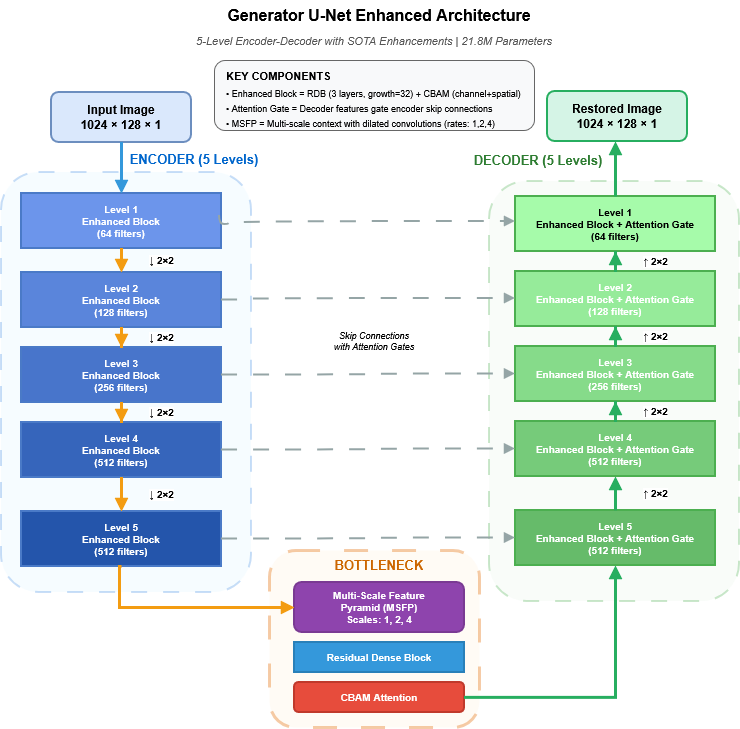

The diagram above was exported from draw.io. Its source (the exported page's mxGraphModel, read from the mxfile embedded in the PNG):
<mxGraphModel dx="1375" dy="753" grid="1" gridSize="10" guides="1" tooltips="1" connect="1" arrows="1" fold="1" page="1" pageScale="1" pageWidth="1100" pageHeight="700" math="0" shadow="0">
  <root>
    <mxCell id="0" />
    <mxCell id="1" parent="0" />
    <mxCell id="title" value="Generator U-Net Enhanced Architecture" style="text;html=1;strokeColor=none;fillColor=none;align=center;verticalAlign=middle;whiteSpace=wrap;rounded=0;fontSize=16;fontStyle=1" parent="1" vertex="1">
      <mxGeometry x="180" y="40" width="700" height="30" as="geometry" />
    </mxCell>
    <mxCell id="subtitle" value="5-Level Encoder-Decoder with SOTA Enhancements | 21.8M Parameters" style="text;html=1;strokeColor=none;fillColor=none;align=center;verticalAlign=middle;whiteSpace=wrap;rounded=0;fontSize=11;fontStyle=2;fontColor=#555555" parent="1" vertex="1">
      <mxGeometry x="225" y="70" width="600" height="20" as="geometry" />
    </mxCell>
    <mxCell id="input" value="Input Image&#10;1024 × 128 × 1" style="rounded=1;whiteSpace=wrap;html=1;fillColor=#dae8fc;strokeColor=#6c8ebf;fontSize=12;fontStyle=1;strokeWidth=2" parent="1" vertex="1">
      <mxGeometry x="202" y="132" width="140" height="50" as="geometry" />
    </mxCell>
    <mxCell id="encoder-container" value="" style="rounded=1;whiteSpace=wrap;html=1;fillColor=#e1f5ff;strokeColor=#4a90e2;strokeWidth=2;opacity=30;dashed=1;dashPattern=8 8" parent="1" vertex="1">
      <mxGeometry x="152" y="212" width="250" height="420" as="geometry" />
    </mxCell>
    <mxCell id="encoder-label" value="ENCODER (5 Levels)" style="text;html=1;strokeColor=none;fillColor=none;align=center;verticalAlign=middle;whiteSpace=wrap;rounded=0;fontSize=13;fontStyle=1;fontColor=#0066CC" parent="1" vertex="1">
      <mxGeometry x="245" y="186" width="200" height="25" as="geometry" />
    </mxCell>
    <mxCell id="enc-level1" value="Level 1&#10;Enhanced Block&#10;(64 filters)" style="rounded=0;whiteSpace=wrap;html=1;fillColor=#6c95eb;strokeColor=#4a7ac7;fontSize=10;fontColor=#FFFFFF;fontStyle=1;strokeWidth=2" parent="1" vertex="1">
      <mxGeometry x="172" y="233" width="200" height="55" as="geometry" />
    </mxCell>
    <mxCell id="enc-level2" value="Level 2&#10;Enhanced Block&#10;(128 filters)" style="rounded=0;whiteSpace=wrap;html=1;fillColor=#5a85db;strokeColor=#4a7ac7;fontSize=10;fontColor=#FFFFFF;fontStyle=1;strokeWidth=2" parent="1" vertex="1">
      <mxGeometry x="172" y="312" width="200" height="55" as="geometry" />
    </mxCell>
    <mxCell id="enc-level3" value="Level 3&#10;Enhanced Block&#10;(256 filters)" style="rounded=0;whiteSpace=wrap;html=1;fillColor=#4875cb;strokeColor=#4a7ac7;fontSize=10;fontColor=#FFFFFF;fontStyle=1;strokeWidth=2" parent="1" vertex="1">
      <mxGeometry x="172" y="387" width="200" height="55" as="geometry" />
    </mxCell>
    <mxCell id="enc-level4" value="Level 4&#10;Enhanced Block&#10;(512 filters)" style="rounded=0;whiteSpace=wrap;html=1;fillColor=#3665bb;strokeColor=#4a7ac7;fontSize=10;fontColor=#FFFFFF;fontStyle=1;strokeWidth=2" parent="1" vertex="1">
      <mxGeometry x="172" y="462" width="200" height="55" as="geometry" />
    </mxCell>
    <mxCell id="enc-level5" value="Level 5&#10;Enhanced Block&#10;(512 filters)" style="rounded=0;whiteSpace=wrap;html=1;fillColor=#2455ab;strokeColor=#4a7ac7;fontSize=10;fontColor=#FFFFFF;fontStyle=1;strokeWidth=2" parent="1" vertex="1">
      <mxGeometry x="172" y="551" width="200" height="55" as="geometry" />
    </mxCell>
    <mxCell id="down1" value="↓ 2×2" style="edgeStyle=orthogonalEdgeStyle;rounded=0;orthogonalLoop=1;jettySize=auto;html=1;strokeWidth=3;strokeColor=#f39c12;endArrow=block;endFill=1;fontSize=10;fontStyle=1" parent="1" source="enc-level1" target="enc-level2" edge="1">
      <mxGeometry relative="1" as="geometry">
        <mxPoint x="40" as="offset" />
      </mxGeometry>
    </mxCell>
    <mxCell id="down2" value="↓ 2×2" style="edgeStyle=orthogonalEdgeStyle;rounded=0;orthogonalLoop=1;jettySize=auto;html=1;strokeWidth=3;strokeColor=#f39c12;endArrow=block;endFill=1;fontSize=10;fontStyle=1" parent="1" source="enc-level2" target="enc-level3" edge="1">
      <mxGeometry relative="1" as="geometry">
        <mxPoint x="40" as="offset" />
      </mxGeometry>
    </mxCell>
    <mxCell id="down3" value="↓ 2×2" style="edgeStyle=orthogonalEdgeStyle;rounded=0;orthogonalLoop=1;jettySize=auto;html=1;strokeWidth=3;strokeColor=#f39c12;endArrow=block;endFill=1;fontSize=10;fontStyle=1" parent="1" source="enc-level3" target="enc-level4" edge="1">
      <mxGeometry relative="1" as="geometry">
        <mxPoint x="40" as="offset" />
      </mxGeometry>
    </mxCell>
    <mxCell id="down4" value="↓ 2×2" style="edgeStyle=orthogonalEdgeStyle;rounded=0;orthogonalLoop=1;jettySize=auto;html=1;strokeWidth=3;strokeColor=#f39c12;endArrow=block;endFill=1;fontSize=10;fontStyle=1" parent="1" source="enc-level4" target="enc-level5" edge="1">
      <mxGeometry relative="1" as="geometry">
        <mxPoint x="40" as="offset" />
      </mxGeometry>
    </mxCell>
    <mxCell id="bottleneck-bg" value="" style="rounded=1;whiteSpace=wrap;html=1;fillColor=#fff4e6;strokeColor=#e67e22;strokeWidth=3;opacity=40;dashed=1;dashPattern=8 8" parent="1" vertex="1">
      <mxGeometry x="420" y="590" width="210" height="177" as="geometry" />
    </mxCell>
    <mxCell id="bottleneck-label" value="BOTTLENECK" style="text;html=1;strokeColor=none;fillColor=none;align=center;verticalAlign=middle;whiteSpace=wrap;rounded=0;fontSize=13;fontStyle=1;fontColor=#CC6600" parent="1" vertex="1">
      <mxGeometry x="430" y="592" width="200" height="25" as="geometry" />
    </mxCell>
    <mxCell id="bottleneck-dim" value="32 × 4 × 512" style="text;html=1;strokeColor=none;fillColor=none;align=center;verticalAlign=middle;whiteSpace=wrap;rounded=0;fontSize=11;fontStyle=2;fontColor=#999999" parent="1" vertex="1">
      <mxGeometry x="470" y="617" width="120" height="20" as="geometry" />
    </mxCell>
    <mxCell id="bottleneck-msfp" value="Multi-Scale Feature&#10;Pyramid (MSFP)&#10;Scales: 1, 2, 4" style="rounded=1;whiteSpace=wrap;html=1;fillColor=#8e44ad;strokeColor=#7a3a93;fontSize=10;fontColor=#FFFFFF;fontStyle=1;strokeWidth=2" parent="1" vertex="1">
      <mxGeometry x="445" y="622" width="170" height="50" as="geometry" />
    </mxCell>
    <mxCell id="bottleneck-rdb" value="Residual Dense Block" style="rounded=0;whiteSpace=wrap;html=1;fillColor=#3498db;strokeColor=#2980b9;fontSize=10;fontColor=#FFFFFF;fontStyle=1;strokeWidth=2" parent="1" vertex="1">
      <mxGeometry x="445" y="682" width="170" height="30" as="geometry" />
    </mxCell>
    <mxCell id="bottleneck-cbam" value="CBAM Attention" style="rounded=1;whiteSpace=wrap;html=1;fillColor=#e74c3c;strokeColor=#c0392b;fontSize=10;fontColor=#FFFFFF;fontStyle=1;strokeWidth=2" parent="1" vertex="1">
      <mxGeometry x="445" y="722" width="170" height="30" as="geometry" />
    </mxCell>
    <mxCell id="decoder-container" value="" style="rounded=1;whiteSpace=wrap;html=1;fillColor=#e8f5e9;strokeColor=#4caf50;strokeWidth=2;opacity=30;dashed=1;dashPattern=8 8" parent="1" vertex="1">
      <mxGeometry x="640" y="221" width="250" height="420" as="geometry" />
    </mxCell>
    <mxCell id="decoder-label" value="DECODER (5 Levels)" style="text;html=1;strokeColor=none;fillColor=none;align=center;verticalAlign=middle;whiteSpace=wrap;rounded=0;fontSize=13;fontStyle=1;fontColor=#2e7d32" parent="1" vertex="1">
      <mxGeometry x="589" y="187" width="200" height="25" as="geometry" />
    </mxCell>
    <mxCell id="dec-level5" value="Level 5&#10;Enhanced Block + Attention Gate&#10;(512 filters)" style="rounded=0;whiteSpace=wrap;html=1;fillColor=#66bb6a;strokeColor=#4caf50;fontSize=10;fontColor=#FFFFFF;fontStyle=1;strokeWidth=2" parent="1" vertex="1">
      <mxGeometry x="666" y="550" width="200" height="55" as="geometry" />
    </mxCell>
    <mxCell id="dec-level4" value="Level 4&#10;Enhanced Block + Attention Gate&#10;(512 filters)" style="rounded=0;whiteSpace=wrap;html=1;fillColor=#76cb7a;strokeColor=#4caf50;fontSize=10;fontColor=#FFFFFF;fontStyle=1;strokeWidth=2" parent="1" vertex="1">
      <mxGeometry x="666" y="461" width="200" height="55" as="geometry" />
    </mxCell>
    <mxCell id="dec-level3" value="Level 3&#10;Enhanced Block + Attention Gate&#10;(256 filters)" style="rounded=0;whiteSpace=wrap;html=1;fillColor=#86db8a;strokeColor=#4caf50;fontSize=10;fontColor=#FFFFFF;fontStyle=1;strokeWidth=2" parent="1" vertex="1">
      <mxGeometry x="666" y="386" width="200" height="55" as="geometry" />
    </mxCell>
    <mxCell id="dec-level2" value="Level 2&#10;Enhanced Block + Attention Gate&#10;(128 filters)" style="rounded=0;whiteSpace=wrap;html=1;fillColor=#96eb9a;strokeColor=#4caf50;fontSize=10;fontColor=#FFFFFF;fontStyle=1;strokeWidth=2" parent="1" vertex="1">
      <mxGeometry x="666" y="311" width="200" height="55" as="geometry" />
    </mxCell>
    <mxCell id="dec-level1" value="Level 1&#10;Enhanced Block + Attention Gate&#10;(64 filters)" style="rounded=0;whiteSpace=wrap;html=1;fillColor=#a6fbaa;strokeColor=#4caf50;fontSize=10;fontColor=#000000;fontStyle=1;strokeWidth=2" parent="1" vertex="1">
      <mxGeometry x="666" y="236" width="200" height="55" as="geometry" />
    </mxCell>
    <mxCell id="up5" value="↑ 2×2" style="edgeStyle=orthogonalEdgeStyle;rounded=0;orthogonalLoop=1;jettySize=auto;html=1;strokeWidth=3;strokeColor=#27ae60;endArrow=block;endFill=1;fontSize=10;fontStyle=1" parent="1" source="dec-level5" target="dec-level4" edge="1">
      <mxGeometry relative="1" as="geometry">
        <mxPoint x="40" as="offset" />
      </mxGeometry>
    </mxCell>
    <mxCell id="up4" value="↑ 2×2" style="edgeStyle=orthogonalEdgeStyle;rounded=0;orthogonalLoop=1;jettySize=auto;html=1;strokeWidth=3;strokeColor=#27ae60;endArrow=block;endFill=1;fontSize=10;fontStyle=1" parent="1" source="dec-level4" target="dec-level3" edge="1">
      <mxGeometry relative="1" as="geometry">
        <mxPoint x="40" as="offset" />
      </mxGeometry>
    </mxCell>
    <mxCell id="up3" value="↑ 2×2" style="edgeStyle=orthogonalEdgeStyle;rounded=0;orthogonalLoop=1;jettySize=auto;html=1;strokeWidth=3;strokeColor=#27ae60;endArrow=block;endFill=1;fontSize=10;fontStyle=1" parent="1" source="dec-level3" target="dec-level2" edge="1">
      <mxGeometry relative="1" as="geometry">
        <mxPoint x="40" as="offset" />
      </mxGeometry>
    </mxCell>
    <mxCell id="up2" value="↑ 2×2" style="edgeStyle=orthogonalEdgeStyle;rounded=0;orthogonalLoop=1;jettySize=auto;html=1;strokeWidth=3;strokeColor=#27ae60;endArrow=block;endFill=1;fontSize=10;fontStyle=1" parent="1" source="dec-level2" target="dec-level1" edge="1">
      <mxGeometry relative="1" as="geometry">
        <mxPoint x="40" as="offset" />
      </mxGeometry>
    </mxCell>
    <mxCell id="skip1" value="" style="edgeStyle=orthogonalEdgeStyle;rounded=1;orthogonalLoop=1;jettySize=auto;html=1;strokeWidth=2;strokeColor=#95a5a6;dashed=1;dashPattern=8 8;endArrow=block;endFill=1;curved=1;exitX=0.99;exitY=0.4;exitDx=0;exitDy=0;exitPerimeter=0;" parent="1" source="enc-level1" target="dec-level1" edge="1">
      <mxGeometry relative="1" as="geometry">
        <Array as="points">
          <mxPoint x="370" y="264" />
          <mxPoint x="380" y="264" />
          <mxPoint x="380" y="261" />
        </Array>
      </mxGeometry>
    </mxCell>
    <mxCell id="skip2" value="" style="edgeStyle=orthogonalEdgeStyle;rounded=1;orthogonalLoop=1;jettySize=auto;html=1;strokeWidth=2;strokeColor=#95a5a6;dashed=1;dashPattern=8 8;endArrow=block;endFill=1;curved=1" parent="1" source="enc-level2" target="dec-level2" edge="1">
      <mxGeometry relative="1" as="geometry">
        <Array as="points">
          <mxPoint x="400" y="339" />
          <mxPoint x="700" y="338" />
        </Array>
      </mxGeometry>
    </mxCell>
    <mxCell id="skip3" value="" style="edgeStyle=orthogonalEdgeStyle;rounded=1;orthogonalLoop=1;jettySize=auto;html=1;strokeWidth=2;strokeColor=#95a5a6;dashed=1;dashPattern=8 8;endArrow=block;endFill=1;curved=1" parent="1" source="enc-level3" target="dec-level3" edge="1">
      <mxGeometry relative="1" as="geometry" />
    </mxCell>
    <mxCell id="skip4" value="" style="edgeStyle=orthogonalEdgeStyle;rounded=1;orthogonalLoop=1;jettySize=auto;html=1;strokeWidth=2;strokeColor=#95a5a6;dashed=1;dashPattern=8 8;endArrow=block;endFill=1;curved=1" parent="1" source="enc-level4" target="dec-level4" edge="1">
      <mxGeometry relative="1" as="geometry" />
    </mxCell>
    <mxCell id="skip5" value="" style="edgeStyle=orthogonalEdgeStyle;rounded=1;orthogonalLoop=1;jettySize=auto;html=1;strokeWidth=2;strokeColor=#95a5a6;dashed=1;dashPattern=8 8;endArrow=block;endFill=1;curved=1" parent="1" source="enc-level5" target="dec-level5" edge="1">
      <mxGeometry relative="1" as="geometry" />
    </mxCell>
    <mxCell id="skip-label" value="Skip Connections&#10;with Attention Gates" style="text;html=1;strokeColor=none;fillColor=none;align=center;verticalAlign=middle;whiteSpace=wrap;rounded=0;fontSize=9;fontStyle=2;fontColor=#000000;" parent="1" vertex="1">
      <mxGeometry x="460" y="366" width="130" height="30" as="geometry" />
    </mxCell>
    <mxCell id="output" value="Restored Image&#10;1024 × 128 × 1" style="rounded=1;whiteSpace=wrap;html=1;fillColor=#d5f4e6;strokeColor=#27ae60;fontSize=12;fontStyle=1;strokeWidth=2" parent="1" vertex="1">
      <mxGeometry x="698" y="131" width="140" height="50" as="geometry" />
    </mxCell>
    <mxCell id="flow-input-enc" value="" style="edgeStyle=orthogonalEdgeStyle;rounded=0;orthogonalLoop=1;jettySize=auto;html=1;strokeWidth=3;strokeColor=#3498db;endArrow=block;endFill=1;exitX=0.5;exitY=1;exitDx=0;exitDy=0;" parent="1" source="input" target="enc-level1" edge="1">
      <mxGeometry relative="1" as="geometry">
        <Array as="points">
          <mxPoint x="272" y="192" />
          <mxPoint x="272" y="192" />
        </Array>
      </mxGeometry>
    </mxCell>
    <mxCell id="flow-enc-bottleneck" value="" style="edgeStyle=orthogonalEdgeStyle;rounded=0;orthogonalLoop=1;jettySize=auto;html=1;strokeWidth=3;strokeColor=#f39c12;endArrow=block;endFill=1;exitX=0.5;exitY=1;exitDx=0;exitDy=0;" parent="1" source="enc-level5" target="bottleneck-msfp" edge="1">
      <mxGeometry relative="1" as="geometry">
        <Array as="points">
          <mxPoint x="270" y="606" />
          <mxPoint x="270" y="647" />
        </Array>
      </mxGeometry>
    </mxCell>
    <mxCell id="flow-bottleneck-dec" value="" style="edgeStyle=orthogonalEdgeStyle;rounded=0;orthogonalLoop=1;jettySize=auto;html=1;strokeWidth=3;strokeColor=#27ae60;endArrow=block;endFill=1;exitX=1;exitY=0.5;exitDx=0;exitDy=0;" parent="1" source="bottleneck-cbam" target="dec-level5" edge="1">
      <mxGeometry relative="1" as="geometry">
        <Array as="points">
          <mxPoint x="766" y="737" />
        </Array>
      </mxGeometry>
    </mxCell>
    <mxCell id="flow-dec-output" value="" style="edgeStyle=orthogonalEdgeStyle;rounded=0;orthogonalLoop=1;jettySize=auto;html=1;strokeWidth=3;strokeColor=#27ae60;endArrow=block;endFill=1" parent="1" source="dec-level1" target="output" edge="1">
      <mxGeometry relative="1" as="geometry">
        <Array as="points">
          <mxPoint x="766" y="191" />
          <mxPoint x="766" y="191" />
        </Array>
      </mxGeometry>
    </mxCell>
    <mxCell id="DSb0qxFfpsjfM-E7Nlk5-1" value="" style="group" vertex="1" connectable="0" parent="1">
      <mxGeometry x="365" y="100" width="320" height="70" as="geometry" />
    </mxCell>
    <mxCell id="legend-bg" value="" style="rounded=1;whiteSpace=wrap;html=1;fillColor=#f8f9fa;strokeColor=#666666;strokeWidth=1" parent="DSb0qxFfpsjfM-E7Nlk5-1" vertex="1">
      <mxGeometry width="320" height="70" as="geometry" />
    </mxCell>
    <mxCell id="legend-title" value="KEY COMPONENTS" style="text;html=1;strokeColor=none;fillColor=none;align=left;verticalAlign=middle;whiteSpace=wrap;rounded=0;fontSize=11;fontStyle=1" parent="DSb0qxFfpsjfM-E7Nlk5-1" vertex="1">
      <mxGeometry x="10" y="5" width="280" height="20" as="geometry" />
    </mxCell>
    <mxCell id="legend-enhanced" value="• Enhanced Block = RDB (3 layers, growth=32) + CBAM (channel+spatial)" style="text;html=1;strokeColor=none;fillColor=none;align=left;verticalAlign=middle;whiteSpace=wrap;rounded=0;fontSize=9" parent="DSb0qxFfpsjfM-E7Nlk5-1" vertex="1">
      <mxGeometry x="10" y="25" width="300" height="15" as="geometry" />
    </mxCell>
    <mxCell id="legend-attn" value="• Attention Gate = Decoder features gate encoder skip connections" style="text;html=1;strokeColor=none;fillColor=none;align=left;verticalAlign=middle;whiteSpace=wrap;rounded=0;fontSize=9" parent="DSb0qxFfpsjfM-E7Nlk5-1" vertex="1">
      <mxGeometry x="10" y="40" width="280" height="15" as="geometry" />
    </mxCell>
    <mxCell id="legend-msfp" value="• MSFP = Multi-scale context with dilated convolutions (rates: 1,2,4)" style="text;html=1;strokeColor=none;fillColor=none;align=left;verticalAlign=middle;whiteSpace=wrap;rounded=0;fontSize=9" parent="DSb0qxFfpsjfM-E7Nlk5-1" vertex="1">
      <mxGeometry x="10" y="55" width="280" height="15" as="geometry" />
    </mxCell>
  </root>
</mxGraphModel>